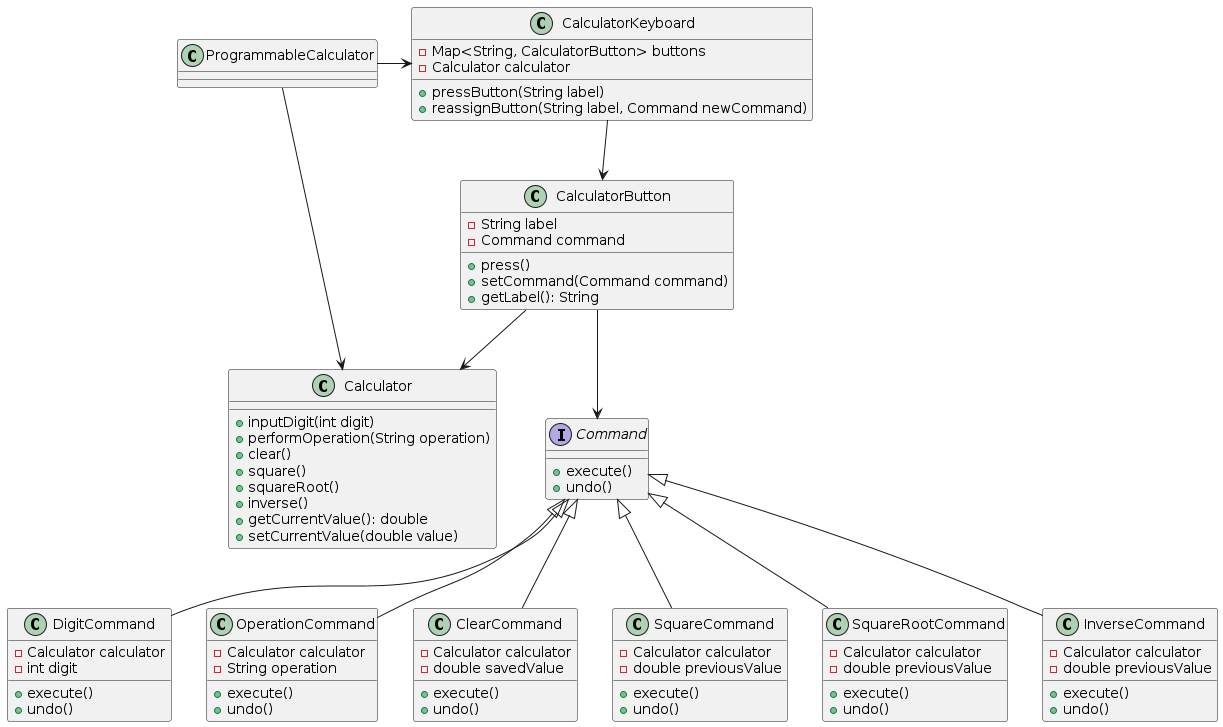

The diagram above was rendered by PlantUML. Its source (embedded in the PNG):
@startuml
class Calculator {
    +inputDigit(int digit)
    +performOperation(String operation)
    +clear()
    +square()
    +squareRoot()
    +inverse()
    +getCurrentValue(): double
    +setCurrentValue(double value)
}

interface Command {
    +execute()
    +undo()
}

class DigitCommand {
    -Calculator calculator
    -int digit
    +execute()
    +undo()
}

class OperationCommand {
    -Calculator calculator
    -String operation
    +execute()
    +undo()
}

class ClearCommand {
    -Calculator calculator
    -double savedValue
    +execute()
    +undo()
}

class SquareCommand {
    -Calculator calculator
    -double previousValue
    +execute()
    +undo()
}

class SquareRootCommand {
    -Calculator calculator
    -double previousValue
    +execute()
    +undo()
}

class InverseCommand {
    -Calculator calculator
    -double previousValue
    +execute()
    +undo()
}

class CalculatorButton {
    -String label
    -Command command
    +press()
    +setCommand(Command command)
    +getLabel(): String
}

class CalculatorKeyboard {
    -Map<String, CalculatorButton> buttons
    -Calculator calculator
    +pressButton(String label)
    +reassignButton(String label, Command newCommand)
}

ProgrammableCalculator -> Calculator
ProgrammableCalculator -> CalculatorKeyboard
CalculatorKeyboard --> CalculatorButton
CalculatorButton --> Command
Command <|-- DigitCommand
Command <|-- OperationCommand
Command <|-- ClearCommand
Command <|-- SquareCommand
Command <|-- SquareRootCommand
Command <|-- InverseCommand
CalculatorButton --> Calculator
@enduml